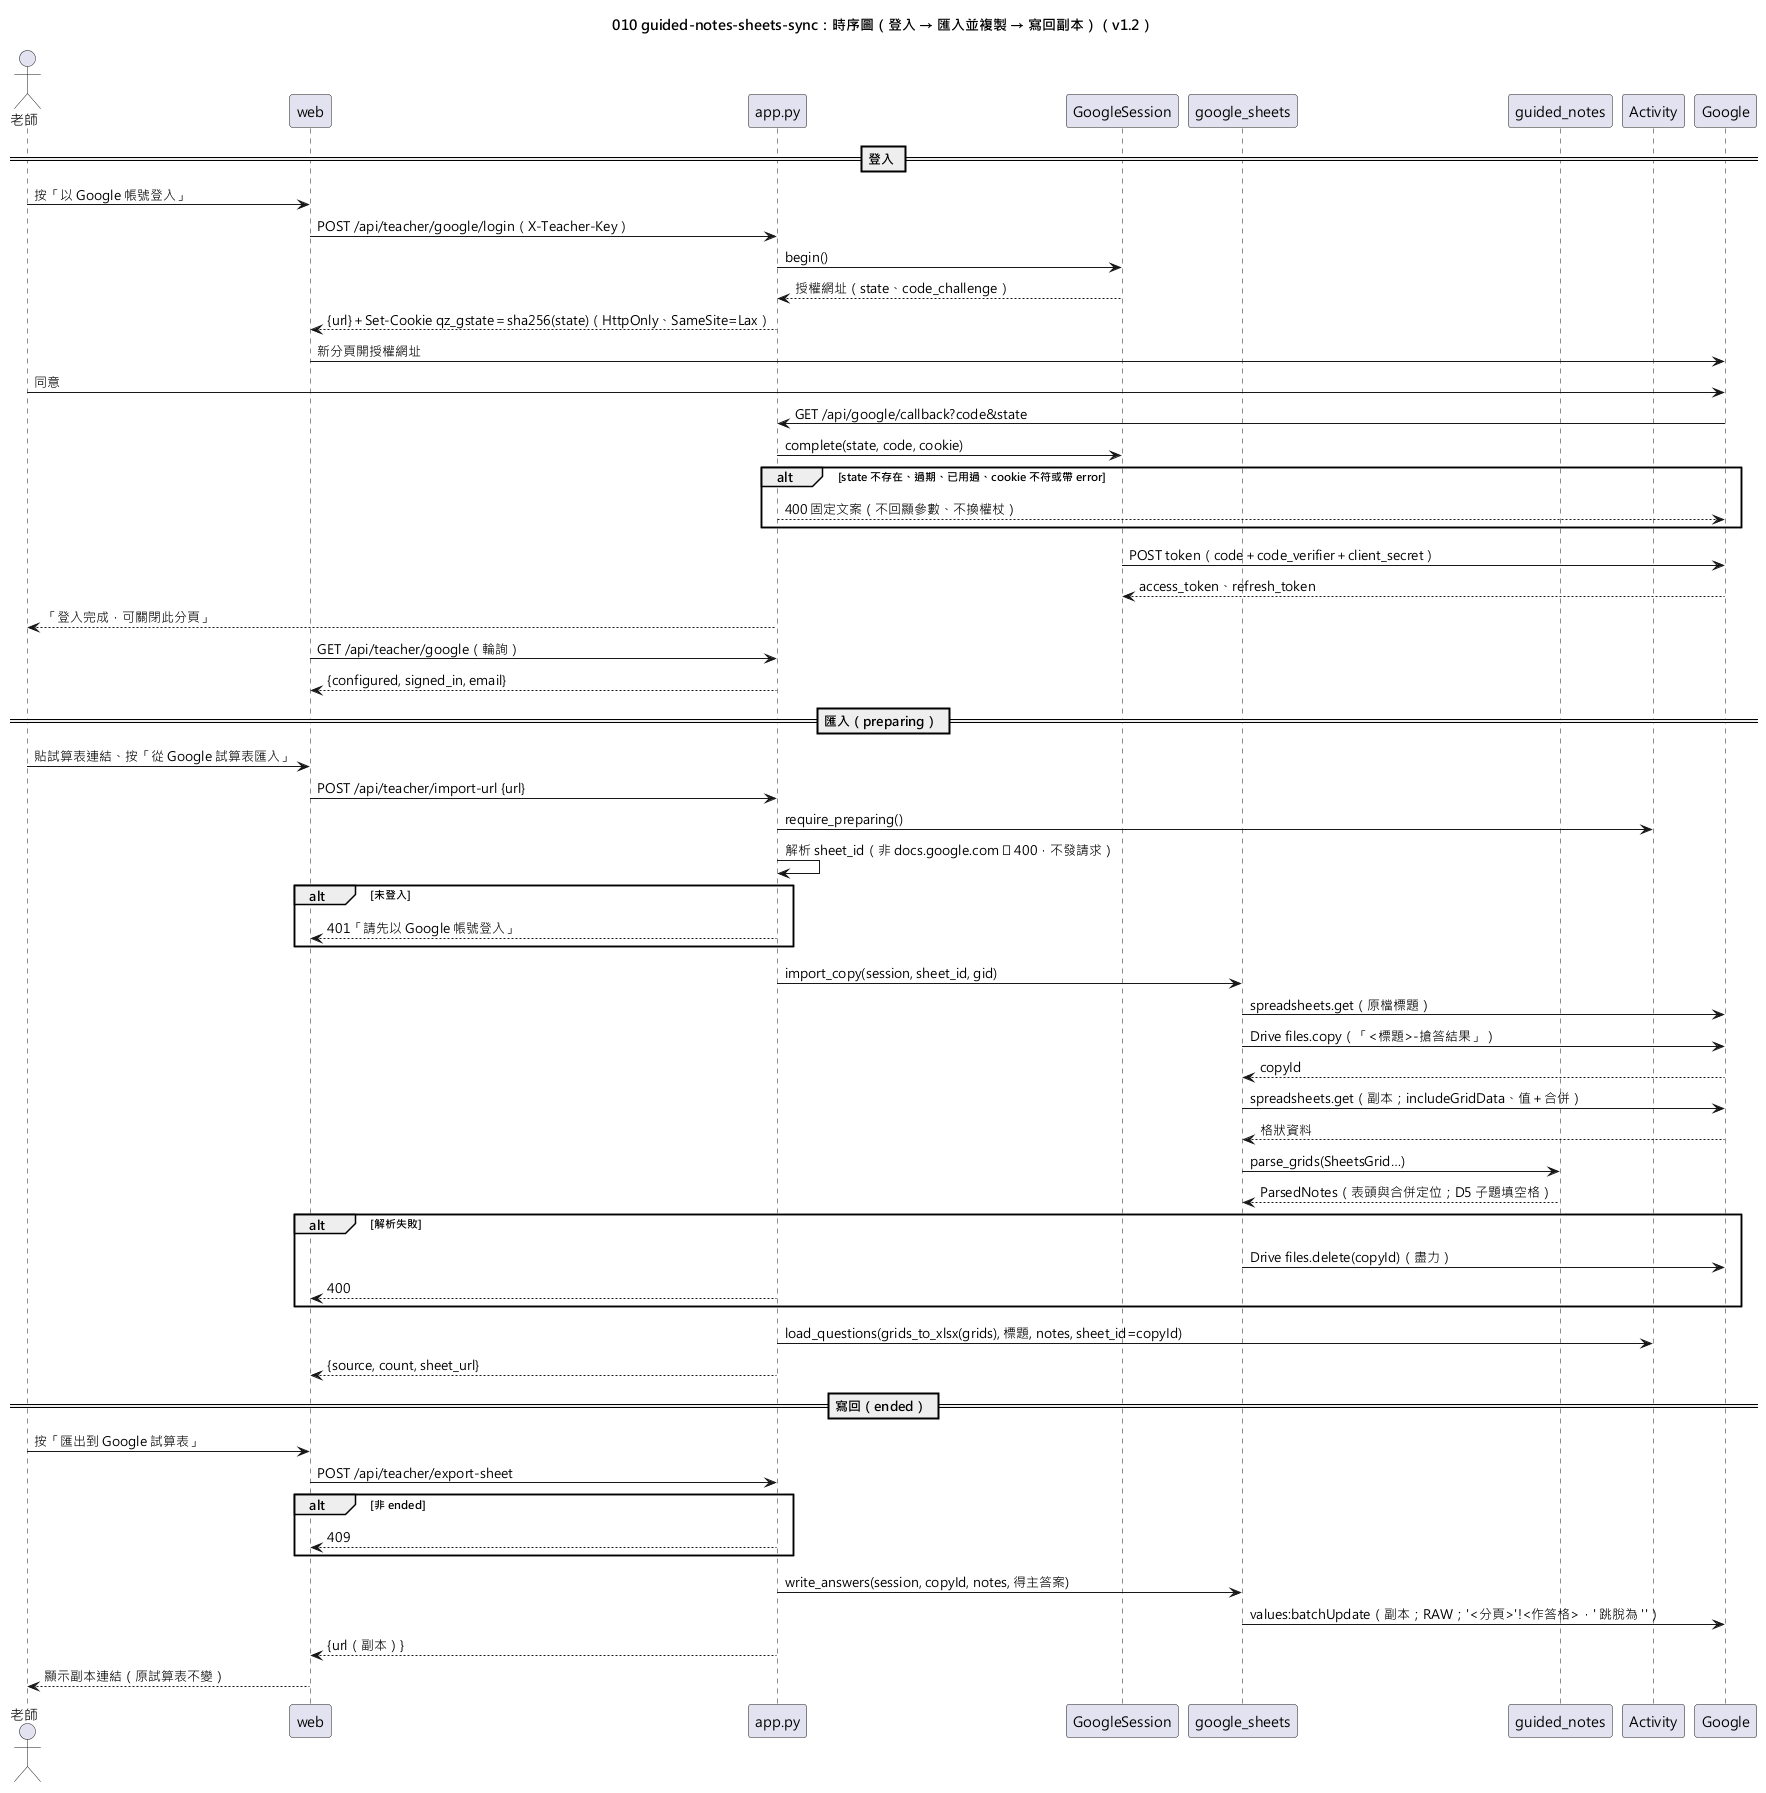

The diagram above was rendered by PlantUML. Its source (embedded in the PNG):
@startuml 010-guided-notes-sheets-sync-sequence
skinparamlocked defaultFontName Microsoft JhengHei
title 010 guided-notes-sheets-sync：時序圖（登入 → 匯入並複製 → 寫回副本）（v1.2）

actor "老師" as T
participant "web" as W
participant "app.py" as App
participant "GoogleSession" as S
participant "google_sheets" as GS
participant "guided_notes" as GN
participant "Activity" as Act
participant "Google" as G

== 登入 ==
T -> W : 按「以 Google 帳號登入」
W -> App : POST /api/teacher/google/login（X-Teacher-Key）
App -> S : begin()
S --> App : 授權網址（state、code_challenge）
App --> W : {url}＋Set-Cookie qz_gstate＝sha256(state)（HttpOnly、SameSite=Lax）
W -> G : 新分頁開授權網址
T -> G : 同意
G -> App : GET /api/google/callback?code&state
App -> S : complete(state, code, cookie)
alt state 不存在、過期、已用過、cookie 不符或帶 error
  App --> G : 400 固定文案（不回顯參數、不換權杖）
end
S -> G : POST token（code＋code_verifier＋client_secret）
G --> S : access_token、refresh_token
App --> T : 「登入完成，可關閉此分頁」
W -> App : GET /api/teacher/google（輪詢）
App --> W : {configured, signed_in, email}

== 匯入（preparing） ==
T -> W : 貼試算表連結、按「從 Google 試算表匯入」
W -> App : POST /api/teacher/import-url {url}
App -> Act : require_preparing()
App -> App : 解析 sheet_id（非 docs.google.com ⇒ 400，不發請求）
alt 未登入
  App --> W : 401「請先以 Google 帳號登入」
end
App -> GS : import_copy(session, sheet_id, gid)
GS -> G : spreadsheets.get（原檔標題）
GS -> G : Drive files.copy（「<標題>-搶答結果」）
G --> GS : copyId
GS -> G : spreadsheets.get（副本；includeGridData、值＋合併）
G --> GS : 格狀資料
GS -> GN : parse_grids(SheetsGrid…)
GN --> GS : ParsedNotes（表頭與合併定位；D5 子題填空格）
alt 解析失敗
  GS -> G : Drive files.delete(copyId)（盡力）
  App --> W : 400
end
App -> Act : load_questions(grids_to_xlsx(grids), 標題, notes, sheet_id=copyId)
App --> W : {source, count, sheet_url}

== 寫回（ended） ==
T -> W : 按「匯出到 Google 試算表」
W -> App : POST /api/teacher/export-sheet
alt 非 ended
  App --> W : 409
end
App -> GS : write_answers(session, copyId, notes, 得主答案)
GS -> G : values:batchUpdate（副本；RAW；'<分頁>'!<作答格>，' 跳脫為 ''）
App --> W : {url（副本）}
W --> T : 顯示副本連結（原試算表不變）
@enduml